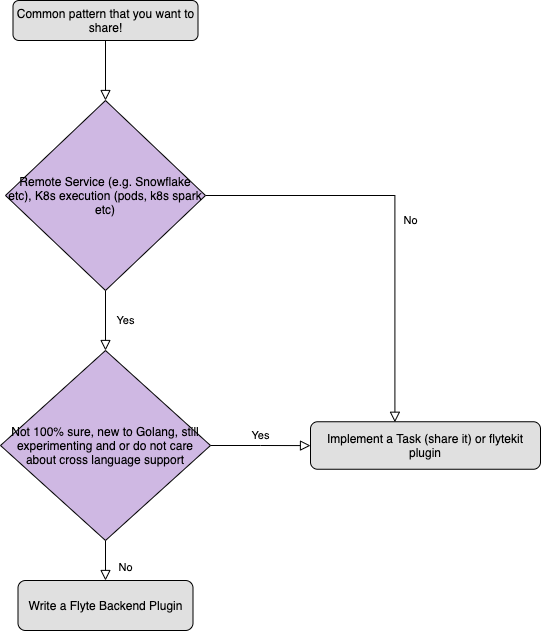

The diagram above was exported from draw.io. Its source (the exported page's mxGraphModel, read from the mxfile embedded in the PNG):
<mxGraphModel dx="1350" dy="841" grid="1" gridSize="10" guides="1" tooltips="1" connect="1" arrows="1" fold="1" page="1" pageScale="1" pageWidth="827" pageHeight="1169" math="0" shadow="0">
  <root>
    <mxCell id="WIyWlLk6GJQsqaUBKTNV-0" />
    <mxCell id="WIyWlLk6GJQsqaUBKTNV-1" parent="WIyWlLk6GJQsqaUBKTNV-0" />
    <mxCell id="WIyWlLk6GJQsqaUBKTNV-2" value="" style="rounded=0;html=1;jettySize=auto;orthogonalLoop=1;fontSize=11;endArrow=block;endFill=0;endSize=8;strokeWidth=1;shadow=0;labelBackgroundColor=none;edgeStyle=orthogonalEdgeStyle;" parent="WIyWlLk6GJQsqaUBKTNV-1" source="WIyWlLk6GJQsqaUBKTNV-3" target="0jRE9impB0gDTQKvHgCt-0" edge="1">
      <mxGeometry relative="1" as="geometry">
        <mxPoint x="207.5" y="180" as="targetPoint" />
      </mxGeometry>
    </mxCell>
    <mxCell id="WIyWlLk6GJQsqaUBKTNV-3" value="Common pattern that you want to share!" style="rounded=1;whiteSpace=wrap;html=1;fontSize=12;glass=0;strokeWidth=1;shadow=0;fillColor=#E0E0E0;" parent="WIyWlLk6GJQsqaUBKTNV-1" vertex="1">
      <mxGeometry x="152.5" y="30" width="185" height="40" as="geometry" />
    </mxCell>
    <mxCell id="WIyWlLk6GJQsqaUBKTNV-4" value="Yes" style="rounded=0;html=1;jettySize=auto;orthogonalLoop=1;fontSize=11;endArrow=block;endFill=0;endSize=8;strokeWidth=1;shadow=0;labelBackgroundColor=none;edgeStyle=orthogonalEdgeStyle;entryX=0.5;entryY=0;entryDx=0;entryDy=0;" parent="WIyWlLk6GJQsqaUBKTNV-1" source="0jRE9impB0gDTQKvHgCt-0" target="0jRE9impB0gDTQKvHgCt-1" edge="1">
      <mxGeometry y="20" relative="1" as="geometry">
        <mxPoint as="offset" />
        <mxPoint x="207.5" y="310" as="sourcePoint" />
        <mxPoint x="245" y="400" as="targetPoint" />
      </mxGeometry>
    </mxCell>
    <mxCell id="WIyWlLk6GJQsqaUBKTNV-5" value="No" style="edgeStyle=orthogonalEdgeStyle;rounded=0;html=1;jettySize=auto;orthogonalLoop=1;fontSize=11;endArrow=block;endFill=0;endSize=8;strokeWidth=1;shadow=0;labelBackgroundColor=none;entryX=0.367;entryY=0.011;entryDx=0;entryDy=0;entryPerimeter=0;exitX=1;exitY=0.5;exitDx=0;exitDy=0;" parent="WIyWlLk6GJQsqaUBKTNV-1" source="0jRE9impB0gDTQKvHgCt-0" target="WIyWlLk6GJQsqaUBKTNV-12" edge="1">
      <mxGeometry x="0.0303" y="16" relative="1" as="geometry">
        <mxPoint as="offset" />
        <mxPoint x="355" y="245" as="sourcePoint" />
        <mxPoint x="500" y="245" as="targetPoint" />
      </mxGeometry>
    </mxCell>
    <mxCell id="WIyWlLk6GJQsqaUBKTNV-8" value="No" style="rounded=0;html=1;jettySize=auto;orthogonalLoop=1;fontSize=11;endArrow=block;endFill=0;endSize=8;strokeWidth=1;shadow=0;labelBackgroundColor=none;edgeStyle=orthogonalEdgeStyle;exitX=0.5;exitY=1;exitDx=0;exitDy=0;" parent="WIyWlLk6GJQsqaUBKTNV-1" source="0jRE9impB0gDTQKvHgCt-1" target="WIyWlLk6GJQsqaUBKTNV-11" edge="1">
      <mxGeometry x="0.3333" y="20" relative="1" as="geometry">
        <mxPoint as="offset" />
        <mxPoint x="245" y="550" as="sourcePoint" />
      </mxGeometry>
    </mxCell>
    <mxCell id="WIyWlLk6GJQsqaUBKTNV-9" value="Yes" style="edgeStyle=orthogonalEdgeStyle;rounded=0;html=1;jettySize=auto;orthogonalLoop=1;fontSize=11;endArrow=block;endFill=0;endSize=8;strokeWidth=1;shadow=0;labelBackgroundColor=none;" parent="WIyWlLk6GJQsqaUBKTNV-1" source="0jRE9impB0gDTQKvHgCt-1" target="WIyWlLk6GJQsqaUBKTNV-12" edge="1">
      <mxGeometry y="10" relative="1" as="geometry">
        <mxPoint as="offset" />
        <mxPoint x="365" y="475" as="sourcePoint" />
      </mxGeometry>
    </mxCell>
    <mxCell id="WIyWlLk6GJQsqaUBKTNV-11" value="Write a Flyte Backend Plugin" style="rounded=1;whiteSpace=wrap;html=1;fontSize=12;glass=0;strokeWidth=1;shadow=0;fillColor=#E0E0E0;" parent="WIyWlLk6GJQsqaUBKTNV-1" vertex="1">
      <mxGeometry x="157.5" y="610" width="175" height="50" as="geometry" />
    </mxCell>
    <mxCell id="WIyWlLk6GJQsqaUBKTNV-12" value="Implement a Task (share it) or flytekit plugin" style="rounded=1;whiteSpace=wrap;html=1;fontSize=12;glass=0;strokeWidth=1;shadow=0;fillColor=#E0E0E0;" parent="WIyWlLk6GJQsqaUBKTNV-1" vertex="1">
      <mxGeometry x="450" y="451.25" width="230" height="47.5" as="geometry" />
    </mxCell>
    <mxCell id="0jRE9impB0gDTQKvHgCt-0" value="&lt;span&gt;Remote Service (e.g. Snowflake etc), K8s execution (pods, k8s spark etc)&lt;/span&gt;" style="rhombus;whiteSpace=wrap;html=1;fillColor=#CFB8E3;" vertex="1" parent="WIyWlLk6GJQsqaUBKTNV-1">
      <mxGeometry x="145" y="130" width="200" height="190" as="geometry" />
    </mxCell>
    <mxCell id="0jRE9impB0gDTQKvHgCt-1" value="Not 100% sure, new to Golang, still experimenting and or do not care about cross language support" style="rhombus;whiteSpace=wrap;html=1;fillColor=#CFB8E3;" vertex="1" parent="WIyWlLk6GJQsqaUBKTNV-1">
      <mxGeometry x="140" y="380" width="210" height="190" as="geometry" />
    </mxCell>
  </root>
</mxGraphModel>